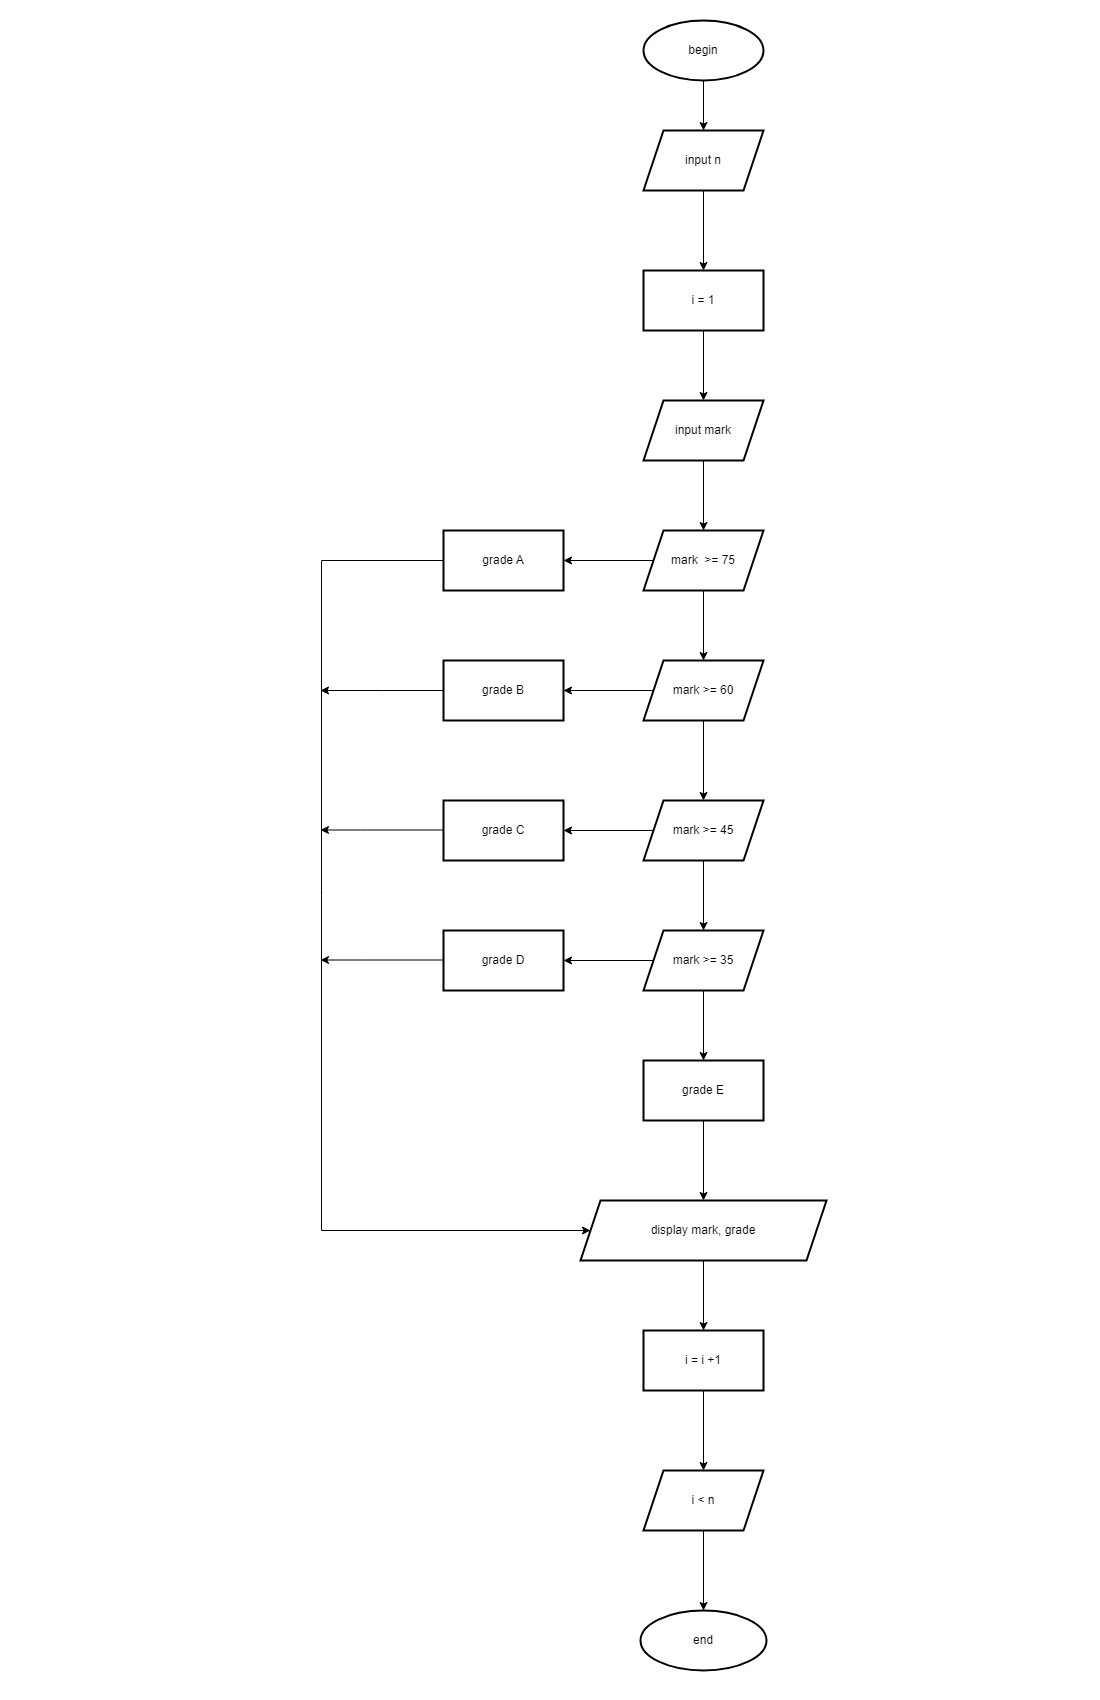

The diagram above was exported from draw.io. Its source (the exported page's mxGraphModel, read from the mxfile embedded in the PNG):
<mxGraphModel dx="1434" dy="796" grid="1" gridSize="10" guides="1" tooltips="1" connect="1" arrows="1" fold="1" page="1" pageScale="1" pageWidth="1100" pageHeight="1700" math="0" shadow="0">
  <root>
    <mxCell id="0" />
    <mxCell id="1" parent="0" />
    <mxCell id="2Fv6rbg-n7NaPp5jEUL3-33" value="" style="edgeStyle=orthogonalEdgeStyle;rounded=0;orthogonalLoop=1;jettySize=auto;html=1;" edge="1" parent="1" source="MP4T289-esGeaQJlBtEu-4" target="2Fv6rbg-n7NaPp5jEUL3-32">
      <mxGeometry relative="1" as="geometry" />
    </mxCell>
    <mxCell id="MP4T289-esGeaQJlBtEu-4" value="begin" style="strokeWidth=2;html=1;shape=mxgraph.flowchart.start_1;whiteSpace=wrap;" parent="1" vertex="1">
      <mxGeometry x="643" y="20" width="120" height="60" as="geometry" />
    </mxCell>
    <mxCell id="2Fv6rbg-n7NaPp5jEUL3-35" value="" style="edgeStyle=orthogonalEdgeStyle;rounded=0;orthogonalLoop=1;jettySize=auto;html=1;" edge="1" parent="1" source="2Fv6rbg-n7NaPp5jEUL3-32" target="2Fv6rbg-n7NaPp5jEUL3-34">
      <mxGeometry relative="1" as="geometry" />
    </mxCell>
    <mxCell id="2Fv6rbg-n7NaPp5jEUL3-32" value="input n" style="shape=parallelogram;perimeter=parallelogramPerimeter;whiteSpace=wrap;html=1;fixedSize=1;strokeWidth=2;" vertex="1" parent="1">
      <mxGeometry x="643" y="130" width="120" height="60" as="geometry" />
    </mxCell>
    <mxCell id="2Fv6rbg-n7NaPp5jEUL3-37" value="" style="edgeStyle=orthogonalEdgeStyle;rounded=0;orthogonalLoop=1;jettySize=auto;html=1;" edge="1" parent="1" source="2Fv6rbg-n7NaPp5jEUL3-34" target="2Fv6rbg-n7NaPp5jEUL3-36">
      <mxGeometry relative="1" as="geometry" />
    </mxCell>
    <mxCell id="2Fv6rbg-n7NaPp5jEUL3-34" value="i = 1" style="whiteSpace=wrap;html=1;strokeWidth=2;" vertex="1" parent="1">
      <mxGeometry x="643" y="270" width="120" height="60" as="geometry" />
    </mxCell>
    <mxCell id="2Fv6rbg-n7NaPp5jEUL3-39" value="" style="edgeStyle=orthogonalEdgeStyle;rounded=0;orthogonalLoop=1;jettySize=auto;html=1;" edge="1" parent="1" source="2Fv6rbg-n7NaPp5jEUL3-36" target="2Fv6rbg-n7NaPp5jEUL3-38">
      <mxGeometry relative="1" as="geometry" />
    </mxCell>
    <mxCell id="2Fv6rbg-n7NaPp5jEUL3-36" value="input mark" style="shape=parallelogram;perimeter=parallelogramPerimeter;whiteSpace=wrap;html=1;fixedSize=1;strokeWidth=2;" vertex="1" parent="1">
      <mxGeometry x="643" y="400" width="120" height="60" as="geometry" />
    </mxCell>
    <mxCell id="2Fv6rbg-n7NaPp5jEUL3-41" value="" style="edgeStyle=orthogonalEdgeStyle;rounded=0;orthogonalLoop=1;jettySize=auto;html=1;" edge="1" parent="1" source="2Fv6rbg-n7NaPp5jEUL3-38" target="2Fv6rbg-n7NaPp5jEUL3-40">
      <mxGeometry relative="1" as="geometry" />
    </mxCell>
    <mxCell id="2Fv6rbg-n7NaPp5jEUL3-62" value="" style="edgeStyle=orthogonalEdgeStyle;rounded=0;orthogonalLoop=1;jettySize=auto;html=1;" edge="1" parent="1" source="2Fv6rbg-n7NaPp5jEUL3-38" target="2Fv6rbg-n7NaPp5jEUL3-61">
      <mxGeometry relative="1" as="geometry" />
    </mxCell>
    <mxCell id="2Fv6rbg-n7NaPp5jEUL3-38" value="mark&amp;nbsp; &amp;gt;= 75" style="shape=parallelogram;perimeter=parallelogramPerimeter;whiteSpace=wrap;html=1;fixedSize=1;strokeWidth=2;" vertex="1" parent="1">
      <mxGeometry x="643" y="530" width="120" height="60" as="geometry" />
    </mxCell>
    <mxCell id="2Fv6rbg-n7NaPp5jEUL3-43" value="" style="edgeStyle=orthogonalEdgeStyle;rounded=0;orthogonalLoop=1;jettySize=auto;html=1;" edge="1" parent="1" source="2Fv6rbg-n7NaPp5jEUL3-40" target="2Fv6rbg-n7NaPp5jEUL3-42">
      <mxGeometry relative="1" as="geometry" />
    </mxCell>
    <mxCell id="2Fv6rbg-n7NaPp5jEUL3-64" value="" style="edgeStyle=orthogonalEdgeStyle;rounded=0;orthogonalLoop=1;jettySize=auto;html=1;" edge="1" parent="1" source="2Fv6rbg-n7NaPp5jEUL3-40" target="2Fv6rbg-n7NaPp5jEUL3-63">
      <mxGeometry relative="1" as="geometry" />
    </mxCell>
    <mxCell id="2Fv6rbg-n7NaPp5jEUL3-40" value="mark &amp;gt;= 60" style="shape=parallelogram;perimeter=parallelogramPerimeter;whiteSpace=wrap;html=1;fixedSize=1;strokeWidth=2;" vertex="1" parent="1">
      <mxGeometry x="643" y="660" width="120" height="60" as="geometry" />
    </mxCell>
    <mxCell id="2Fv6rbg-n7NaPp5jEUL3-45" value="" style="edgeStyle=orthogonalEdgeStyle;rounded=0;orthogonalLoop=1;jettySize=auto;html=1;" edge="1" parent="1" source="2Fv6rbg-n7NaPp5jEUL3-42" target="2Fv6rbg-n7NaPp5jEUL3-44">
      <mxGeometry relative="1" as="geometry" />
    </mxCell>
    <mxCell id="2Fv6rbg-n7NaPp5jEUL3-66" value="" style="edgeStyle=orthogonalEdgeStyle;rounded=0;orthogonalLoop=1;jettySize=auto;html=1;" edge="1" parent="1" source="2Fv6rbg-n7NaPp5jEUL3-42" target="2Fv6rbg-n7NaPp5jEUL3-65">
      <mxGeometry relative="1" as="geometry" />
    </mxCell>
    <mxCell id="2Fv6rbg-n7NaPp5jEUL3-42" value="mark &amp;gt;= 45" style="shape=parallelogram;perimeter=parallelogramPerimeter;whiteSpace=wrap;html=1;fixedSize=1;strokeWidth=2;" vertex="1" parent="1">
      <mxGeometry x="643" y="800" width="120" height="60" as="geometry" />
    </mxCell>
    <mxCell id="2Fv6rbg-n7NaPp5jEUL3-47" value="" style="edgeStyle=orthogonalEdgeStyle;rounded=0;orthogonalLoop=1;jettySize=auto;html=1;" edge="1" parent="1" source="2Fv6rbg-n7NaPp5jEUL3-44" target="2Fv6rbg-n7NaPp5jEUL3-46">
      <mxGeometry relative="1" as="geometry" />
    </mxCell>
    <mxCell id="2Fv6rbg-n7NaPp5jEUL3-68" value="" style="edgeStyle=orthogonalEdgeStyle;rounded=0;orthogonalLoop=1;jettySize=auto;html=1;" edge="1" parent="1" source="2Fv6rbg-n7NaPp5jEUL3-44" target="2Fv6rbg-n7NaPp5jEUL3-67">
      <mxGeometry relative="1" as="geometry" />
    </mxCell>
    <mxCell id="2Fv6rbg-n7NaPp5jEUL3-44" value="mark &amp;gt;= 35" style="shape=parallelogram;perimeter=parallelogramPerimeter;whiteSpace=wrap;html=1;fixedSize=1;strokeWidth=2;" vertex="1" parent="1">
      <mxGeometry x="643" y="930" width="120" height="60" as="geometry" />
    </mxCell>
    <mxCell id="2Fv6rbg-n7NaPp5jEUL3-51" value="" style="edgeStyle=orthogonalEdgeStyle;rounded=0;orthogonalLoop=1;jettySize=auto;html=1;" edge="1" parent="1" source="2Fv6rbg-n7NaPp5jEUL3-46" target="2Fv6rbg-n7NaPp5jEUL3-50">
      <mxGeometry relative="1" as="geometry" />
    </mxCell>
    <mxCell id="2Fv6rbg-n7NaPp5jEUL3-46" value="grade E" style="whiteSpace=wrap;html=1;strokeWidth=2;" vertex="1" parent="1">
      <mxGeometry x="643" y="1060" width="120" height="60" as="geometry" />
    </mxCell>
    <mxCell id="2Fv6rbg-n7NaPp5jEUL3-53" value="" style="edgeStyle=orthogonalEdgeStyle;rounded=0;orthogonalLoop=1;jettySize=auto;html=1;" edge="1" parent="1" source="2Fv6rbg-n7NaPp5jEUL3-50" target="2Fv6rbg-n7NaPp5jEUL3-52">
      <mxGeometry relative="1" as="geometry" />
    </mxCell>
    <mxCell id="2Fv6rbg-n7NaPp5jEUL3-50" value="display mark, grade" style="shape=parallelogram;perimeter=parallelogramPerimeter;whiteSpace=wrap;html=1;fixedSize=1;strokeWidth=2;" vertex="1" parent="1">
      <mxGeometry x="580" y="1200" width="246" height="60" as="geometry" />
    </mxCell>
    <mxCell id="2Fv6rbg-n7NaPp5jEUL3-55" value="" style="edgeStyle=orthogonalEdgeStyle;rounded=0;orthogonalLoop=1;jettySize=auto;html=1;" edge="1" parent="1" source="2Fv6rbg-n7NaPp5jEUL3-52" target="2Fv6rbg-n7NaPp5jEUL3-54">
      <mxGeometry relative="1" as="geometry" />
    </mxCell>
    <mxCell id="2Fv6rbg-n7NaPp5jEUL3-52" value="i = i +1" style="whiteSpace=wrap;html=1;strokeWidth=2;" vertex="1" parent="1">
      <mxGeometry x="643" y="1330" width="120" height="60" as="geometry" />
    </mxCell>
    <mxCell id="2Fv6rbg-n7NaPp5jEUL3-60" value="" style="edgeStyle=orthogonalEdgeStyle;rounded=0;orthogonalLoop=1;jettySize=auto;html=1;" edge="1" parent="1" source="2Fv6rbg-n7NaPp5jEUL3-54" target="2Fv6rbg-n7NaPp5jEUL3-59">
      <mxGeometry relative="1" as="geometry" />
    </mxCell>
    <mxCell id="2Fv6rbg-n7NaPp5jEUL3-54" value="i &amp;lt; n" style="shape=parallelogram;perimeter=parallelogramPerimeter;whiteSpace=wrap;html=1;fixedSize=1;strokeWidth=2;" vertex="1" parent="1">
      <mxGeometry x="643" y="1470" width="120" height="60" as="geometry" />
    </mxCell>
    <mxCell id="2Fv6rbg-n7NaPp5jEUL3-59" value="end" style="ellipse;whiteSpace=wrap;html=1;strokeWidth=2;" vertex="1" parent="1">
      <mxGeometry x="640" y="1610" width="126" height="60" as="geometry" />
    </mxCell>
    <mxCell id="2Fv6rbg-n7NaPp5jEUL3-70" value="" style="edgeStyle=orthogonalEdgeStyle;rounded=0;orthogonalLoop=1;jettySize=auto;html=1;entryX=0;entryY=0.5;entryDx=0;entryDy=0;" edge="1" parent="1" source="2Fv6rbg-n7NaPp5jEUL3-61" target="2Fv6rbg-n7NaPp5jEUL3-50">
      <mxGeometry relative="1" as="geometry">
        <mxPoint x="340" y="1220" as="targetPoint" />
        <Array as="points">
          <mxPoint x="321" y="560" />
          <mxPoint x="321" y="1230" />
        </Array>
      </mxGeometry>
    </mxCell>
    <mxCell id="2Fv6rbg-n7NaPp5jEUL3-61" value="grade A" style="whiteSpace=wrap;html=1;strokeWidth=2;" vertex="1" parent="1">
      <mxGeometry x="443" y="530" width="120" height="60" as="geometry" />
    </mxCell>
    <mxCell id="2Fv6rbg-n7NaPp5jEUL3-73" value="" style="edgeStyle=orthogonalEdgeStyle;rounded=0;orthogonalLoop=1;jettySize=auto;html=1;" edge="1" parent="1" source="2Fv6rbg-n7NaPp5jEUL3-63">
      <mxGeometry relative="1" as="geometry">
        <mxPoint x="320" y="690" as="targetPoint" />
      </mxGeometry>
    </mxCell>
    <mxCell id="2Fv6rbg-n7NaPp5jEUL3-63" value="grade B" style="whiteSpace=wrap;html=1;strokeWidth=2;" vertex="1" parent="1">
      <mxGeometry x="443" y="660" width="120" height="60" as="geometry" />
    </mxCell>
    <mxCell id="2Fv6rbg-n7NaPp5jEUL3-65" value="grade C" style="whiteSpace=wrap;html=1;strokeWidth=2;" vertex="1" parent="1">
      <mxGeometry x="443" y="800" width="120" height="60" as="geometry" />
    </mxCell>
    <mxCell id="2Fv6rbg-n7NaPp5jEUL3-67" value="grade D" style="whiteSpace=wrap;html=1;strokeWidth=2;" vertex="1" parent="1">
      <mxGeometry x="443" y="930" width="120" height="60" as="geometry" />
    </mxCell>
    <mxCell id="2Fv6rbg-n7NaPp5jEUL3-74" value="" style="edgeStyle=orthogonalEdgeStyle;rounded=0;orthogonalLoop=1;jettySize=auto;html=1;" edge="1" parent="1">
      <mxGeometry relative="1" as="geometry">
        <mxPoint x="443" y="829.5" as="sourcePoint" />
        <mxPoint x="320" y="829.5" as="targetPoint" />
        <Array as="points">
          <mxPoint x="360" y="829.5" />
          <mxPoint x="360" y="829.5" />
        </Array>
      </mxGeometry>
    </mxCell>
    <mxCell id="2Fv6rbg-n7NaPp5jEUL3-75" value="" style="edgeStyle=orthogonalEdgeStyle;rounded=0;orthogonalLoop=1;jettySize=auto;html=1;" edge="1" parent="1">
      <mxGeometry relative="1" as="geometry">
        <mxPoint x="443" y="959.5" as="sourcePoint" />
        <mxPoint x="320" y="959.5" as="targetPoint" />
        <Array as="points">
          <mxPoint x="360" y="959.5" />
          <mxPoint x="360" y="959.5" />
        </Array>
      </mxGeometry>
    </mxCell>
  </root>
</mxGraphModel>